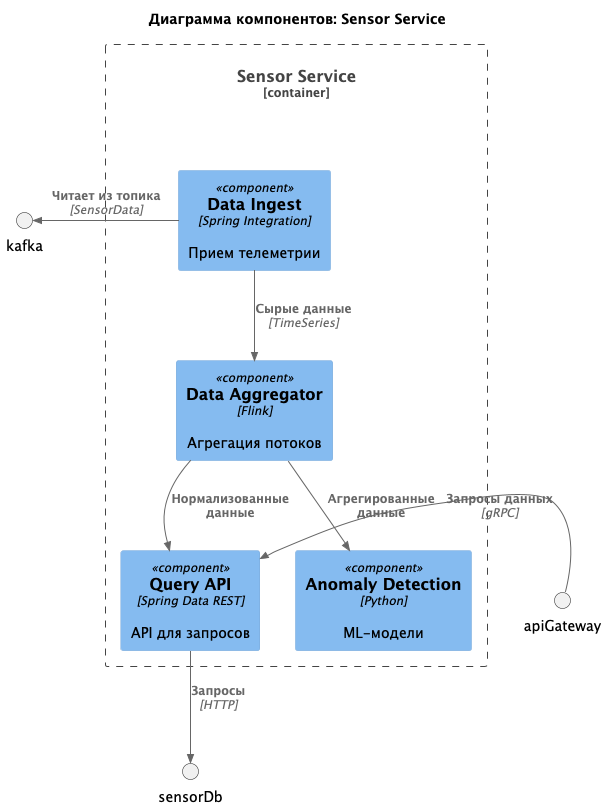

The diagram above was rendered by PlantUML. Its source (embedded in the PNG):
@startuml
!include https://raw.githubusercontent.com/plantuml-stdlib/C4-PlantUML/master/C4_Component.puml

title Диаграмма компонентов: Sensor Service

Container_Boundary(sensorService, "Sensor Service") {
    Component(ingest, "Data Ingest", "Spring Integration", "Прием телеметрии")
    Component(aggregator, "Data Aggregator", "Flink", "Агрегация потоков")
    Component(anomalyDetector, "Anomaly Detection", "Python", "ML-модели")
    Component(query, "Query API", "Spring Data REST", "API для запросов")
}

Rel(ingest, aggregator, "Сырые данные", "TimeSeries")
Rel(aggregator, anomalyDetector, "Агрегированные данные", "")
Rel(aggregator, query, "Нормализованные данные", "")
Rel(query, sensorDb, "Запросы", "HTTP")

Rel_L(ingest, kafka, "Читает из топика", "SensorData")
Rel_R(apiGateway, query, "Запросы данных", "gRPC")
@enduml